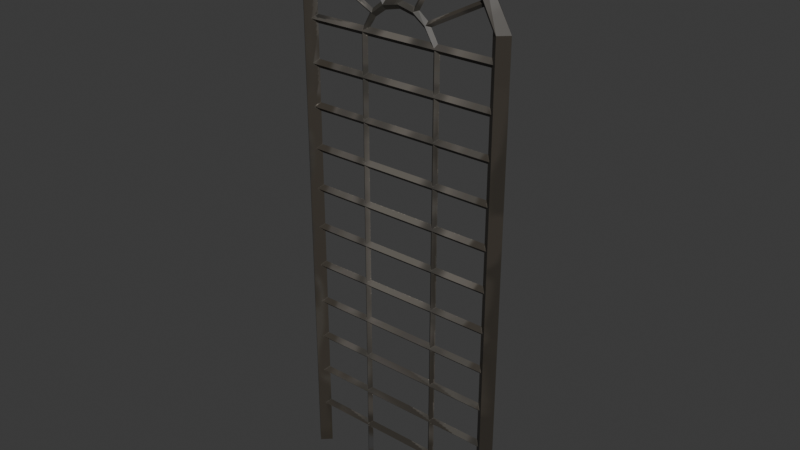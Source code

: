 # Source: arch_window.blend  (saved by Blender 4.5.88; exported with 4.5.12 LTS)
import bpy
from mathutils import Matrix  # noqa: F401  (used for matrix-valued properties, if any)

bpy.ops.wm.read_factory_settings(use_empty=True)
scene = bpy.context.scene
scene.name = 'Scene'

# ---- collections
col_collection = bpy.data.collections.new('Collection'); scene.collection.children.link(col_collection)

# ---- images (referenced by path relative to the original .blend; pixels are not part of the script)
import os
ASSET_DIR = os.environ.get("B2B_ASSET_DIR", "")  # directory of the original .blend (textures are referenced by path, not embedded)
HERE = os.path.dirname(os.path.abspath(__file__))  # packed textures are extracted next to this script under _unpacked/

def load_image(name, relpath, width, height, colorspace="sRGB"):
    """Load a texture the original file referenced (path relative to the .blend, or extracted next to this script)."""
    p = next((c for c in (os.path.join(HERE, relpath), os.path.join(ASSET_DIR, relpath)) if relpath and os.path.exists(c)), "")
    if p:
        img = bpy.data.images.load(p, check_existing=True)
        img.name = name
    else:  # same state as the original file: an image datablock whose file is absent (Cycles renders it pink)
        img = bpy.data.images.new(name, width, height)
        img.source = "FILE"
        img.filepath = "//" + (relpath or name)
    img.colorspace_settings.name = colorspace
    return img
img_arch_window_color = load_image('arch_window_color', '_unpacked/arch_window_color.bc19d45c.png', 1024, 1024, 'sRGB')

# ---- materials (node trees are filled in below, after node groups)
mat_archwindow = bpy.data.materials.new('ArchWindow')

# ---- material node trees
mat_archwindow.use_nodes = True; mat_archwindow.node_tree.nodes.clear()
_N = mat_archwindow.node_tree.nodes; _L = mat_archwindow.node_tree.links
n0 = _N.new('ShaderNodeBsdfPrincipled'); n0.name = 'Principled BSDF'; n0.location = (-200, 100)
n1 = _N.new('ShaderNodeOutputMaterial'); n1.name = 'Material Output'; n1.location = (200, 100)
n2 = _N.new('ShaderNodeTexImage'); n2.name = 'Image Texture'; n2.location = (-560, 80)
n2.image = img_arch_window_color
_L.new(n0.outputs[0], n1.inputs[0])
_L.new(n2.outputs[0], n0.inputs[0])
n1.is_active_output = True

# ---- world
world_world = bpy.data.worlds.new('World'); scene.world = world_world
world_world.use_nodes = True; world_world.node_tree.nodes.clear()
_N = world_world.node_tree.nodes; _L = world_world.node_tree.links
n0 = _N.new('ShaderNodeOutputWorld'); n0.name = 'World Output'; n0.location = (200, 100)
n1 = _N.new('ShaderNodeBackground'); n1.name = 'Background'; n1.location = (-200, 100)
n1.inputs[0].default_value = (0.05088, 0.05088, 0.05088, 1.0)
_L.new(n1.outputs[0], n0.inputs[0])
n0.is_active_output = True
world_world.color = (0.05088, 0.05088, 0.05088)
world_world.sun_shadow_jitter_overblur = 0.0

# ---- meshes
me_cube_077 = bpy.data.meshes.new('Cube.077')
me_cube_077.from_pydata([(0.8167, -0.06783, 1.585), (0.8167, -0.06783, -2.289), (0.8875, -6.023e-07, 1.585), (0.8875, 8.218e-07, -2.289), (0.8167, 0.06783, 1.585), (0.8167, 0.06783, -2.289), (0.7459, -6.186e-07, 1.585), (0.7459, 8.218e-07, -2.289), (-0.8167, -0.06783, 1.585), (-0.8167, -0.06783, -2.289), (-0.7459, -6.268e-07, 1.585), (-0.7459, 8.014e-07, -2.289), (-0.8167, 0.06783, 1.585), (-0.8167, 0.06783, -2.289), (-0.8875, -6.35e-07, 1.585), (-0.8875, 8.218e-07, -2.289), (0.5977, -0.06783, 2.007), (0.6495, -7.823e-07, 2.007), (0.5977, 0.06783, 2.007), (0.5458, -7.905e-07, 1.959), (-0.5977, -0.06783, 2.007), (-0.5458, -7.987e-07, 1.959), (-0.5977, 0.06783, 2.007), (-0.6495, -7.905e-07, 2.007), (0.3482, -0.03952, 2.193), (0.3784, -8.724e-07, 2.22), (0.3482, 0.03952, 2.193), (0.318, -8.724e-07, 2.122), (-0.3482, -0.03952, 2.193), (-0.318, -8.724e-07, 2.122), (-0.3482, 0.03952, 2.193), (-0.3784, -8.724e-07, 2.22), (-1.132e-06, -0.03952, 2.269), (-1.371e-06, -8.887e-07, 2.197), (-1.371e-06, 0.03952, 2.269), (-1.252e-06, -8.806e-07, 2.295), (0.3104, -0.02578, 1.383), (0.3104, -0.02578, -2.295), (0.3373, -2.258e-07, 1.383), (0.3373, 3.553e-07, -2.295), (0.3104, 0.02578, 1.383), (0.3104, 0.02578, -2.295), (0.2834, -2.176e-07, 1.383), (0.2834, 3.717e-07, -2.295), (-0.3104, -0.02578, 1.383), (-0.3104, -0.02578, -2.295), (-0.2834, -2.34e-07, 1.383), (-0.2834, 3.717e-07, -2.295), (-0.3104, 0.02578, 1.383), (-0.3104, 0.02578, -2.295), (-0.3373, -2.258e-07, 1.383), (-0.3373, 3.635e-07, -2.295), (0.2263, -0.02578, 1.523), (0.2468, -2.831e-07, 1.543), (0.2263, 0.02578, 1.523), (0.2074, -2.749e-07, 1.499), (-0.2276, -0.02578, 1.523), (-0.2074, -2.995e-07, 1.499), (-0.2276, 0.02578, 1.523), (-0.2468, -2.831e-07, 1.543), (0.1297, -0.02578, 1.593), (0.1438, -3.24e-07, 1.624), (0.1297, 0.02578, 1.593), (0.1208, -3.24e-07, 1.561), (-0.131, -0.02578, 1.595), (-0.1208, -3.158e-07, 1.561), (-0.131, 0.02578, 1.595), (-0.1438, -3.322e-07, 1.624), (0.0005119, -0.02578, 1.623), (-1.55e-06, -3.158e-07, 1.589), (0.0005119, 0.02578, 1.623), (-1.55e-06, -3.322e-07, 1.653), (-0.8046, 0.03304, 1.383), (0.8077, 0.03304, 1.383), (-0.8046, -1.849e-07, 1.35), (0.8077, -1.89e-07, 1.35), (-0.8046, -0.03304, 1.383), (0.8077, -0.03304, 1.383), (-0.8046, -1.931e-07, 1.416), (0.8077, -1.849e-07, 1.416), (-0.8046, 0.03304, 1.054), (0.8077, 0.03304, 1.054), (-0.8046, -8.666e-08, 1.021), (0.8077, -7.029e-08, 1.021), (-0.8046, -0.03304, 1.054), (0.8077, -0.03304, 1.054), (-0.8046, -8.666e-08, 1.087), (0.8077, -9.279e-08, 1.087), (-0.8046, 0.03304, 0.7247), (0.8077, 0.03304, 0.7247), (-0.8046, 2.793e-08, 0.6917), (0.8077, 3.816e-08, 0.6917), (-0.8046, -0.03304, 0.7247), (0.8077, -0.03304, 0.7247), (-0.8046, 2.383e-08, 0.7577), (0.8077, 3.407e-08, 0.7577), (-0.8046, 0.03304, 0.3956), (0.8077, 0.03304, 0.3956), (-0.8046, 1.548e-07, 0.3626), (0.8077, 1.446e-07, 0.3626), (-0.8046, -0.03304, 0.3956), (0.8077, -0.03304, 0.3956), (-0.8046, 1.343e-07, 0.4287), (0.8077, 1.379e-07, 0.4287), (-0.8046, 0.03304, 0.06658), (0.8077, 0.03304, 0.06658), (-0.8046, 2.469e-07, 0.03354), (0.8077, 2.469e-07, 0.03354), (-0.8046, -0.03304, 0.06658), (0.8077, -0.03304, 0.06658), (-0.8046, 2.469e-07, 0.09962), (0.8077, 2.402e-07, 0.09962), (-0.8046, 0.03304, -0.2625), (0.8077, 0.03304, -0.2625), (-0.8046, 3.451e-07, -0.2955), (0.8077, 3.737e-07, -0.2955), (-0.8046, -0.03304, -0.2625), (0.8077, -0.03304, -0.2625), (-0.8046, 3.553e-07, -0.2294), (0.8077, 3.676e-07, -0.2294), (-0.8046, 0.03304, -0.5915), (0.8077, 0.03304, -0.5915), (-0.8046, 4.718e-07, -0.6246), (0.8077, 4.863e-07, -0.6246), (-0.8046, -0.03304, -0.5915), (0.8077, -0.03304, -0.5915), (-0.8046, 4.884e-07, -0.5585), (0.8077, 4.842e-07, -0.5585), (-0.8046, 0.03304, -0.9206), (0.8077, 0.03304, -0.9206), (-0.8046, 5.742e-07, -0.9536), (0.8077, 5.886e-07, -0.9536), (-0.8046, -0.03304, -0.9206), (0.8077, -0.03304, -0.9206), (-0.8046, 5.742e-07, -0.8876), (0.8077, 5.927e-07, -0.8876), (-0.8046, 0.03304, -1.25), (0.8077, 0.03304, -1.25), (-0.8046, 7.236e-07, -1.283), (0.8077, 7.031e-07, -1.283), (-0.8046, -0.03304, -1.25), (0.8077, -0.03304, -1.25), (-0.8046, 7.011e-07, -1.217), (0.8077, 7.031e-07, -1.217), (-0.8046, 0.03304, -1.579), (0.8077, 0.03304, -1.579), (-0.8046, 8.014e-07, -1.612), (0.8077, 8.055e-07, -1.612), (-0.8046, -0.03304, -1.579), (0.8077, -0.03304, -1.579), (-0.8046, 7.932e-07, -1.546), (0.8077, 8.055e-07, -1.546), (-0.8046, 0.03304, -1.908), (0.8077, 0.03304, -1.908), (-0.8046, 9.364e-07, -1.941), (0.8077, 9.282e-07, -1.941), (-0.8046, -0.03304, -1.908), (0.8077, -0.03304, -1.908), (-0.8046, 9.446e-07, -1.875), (0.8077, 9.282e-07, -1.875), (-0.2277, 0.02209, 1.523), (-0.7211, 0.02209, 1.775), (-0.2378, -2.06e-07, 1.503), (-0.7312, -2.426e-07, 1.756), (-0.2277, -0.02209, 1.523), (-0.7211, -0.02209, 1.775), (-0.2176, -2.108e-07, 1.542), (-0.711, -2.392e-07, 1.795), (0.4165, -2.858e-07, 2.141), (0.1116, -2.193e-07, 1.606), (0.435, -0.02209, 2.129), (0.1308, -0.02209, 1.595), (0.4536, -2.912e-07, 2.117), (0.1501, -2.168e-07, 1.584), (0.435, 0.02209, 2.129), (0.1308, 0.02209, 1.595), (0.0007533, 0.02209, 1.623), (-0.0002803, 0.02209, 2.268), (0.02284, -2.22e-07, 1.623), (0.02181, -3.115e-07, 2.268), (0.0007533, -0.02209, 1.623), (-0.0002803, -0.02209, 2.268), (-0.02134, -2.216e-07, 1.623), (-0.02237, -3.028e-07, 2.268), (0.711, -2.392e-07, 1.795), (0.2176, -2.108e-07, 1.542), (0.7211, -0.02209, 1.775), (0.2277, -0.02209, 1.523), (0.7312, -2.426e-07, 1.756), (0.2378, -2.06e-07, 1.503), (0.7211, 0.02209, 1.775), (0.2277, 0.02209, 1.523), (-0.1308, 0.02209, 1.595), (-0.435, 0.02209, 2.129), (-0.1501, -2.168e-07, 1.584), (-0.4536, -2.912e-07, 2.117), (-0.1308, -0.02209, 1.595), (-0.435, -0.02209, 2.129), (-0.1116, -2.193e-07, 1.606), (-0.4165, -2.858e-07, 2.141)], [], [(0, 1, 3, 2), (2, 3, 5, 4), (3, 1, 7, 5), (4, 5, 7, 6), (6, 7, 1, 0), (10, 12, 22, 21), (14, 12, 13, 15), (4, 6, 19, 18), (19, 16, 24, 27), (21, 22, 30, 29), (8, 10, 21, 20), (6, 0, 16, 19), (12, 14, 23, 22), (2, 4, 18, 17), (14, 8, 20, 23), (0, 2, 17, 16), (33, 34, 26, 27), (32, 33, 27, 24), (17, 18, 26, 25), (22, 23, 31, 30), (20, 21, 29, 28), (18, 19, 27, 26), (16, 17, 25, 24), (23, 20, 28, 31), (34, 35, 25, 26), (35, 32, 24, 25), (31, 28, 32, 35), (30, 31, 35, 34), (28, 29, 33, 32), (29, 30, 34, 33), (36, 37, 39, 38), (38, 39, 41, 40), (40, 41, 43, 42), (42, 43, 37, 36), (46, 48, 58, 57), (44, 45, 47, 46), (46, 47, 49, 48), (48, 49, 51, 50), (50, 51, 45, 44), (40, 42, 55, 54), (55, 52, 60, 63), (57, 58, 66, 65), (44, 46, 57, 56), (42, 36, 52, 55), (48, 50, 59, 58), (38, 40, 54, 53), (50, 44, 56, 59), (36, 38, 53, 52), (69, 70, 62, 63), (68, 69, 63, 60), (53, 54, 62, 61), (58, 59, 67, 66), (56, 57, 65, 64), (54, 55, 63, 62), (52, 53, 61, 60), (59, 56, 64, 67), (70, 71, 61, 62), (71, 68, 60, 61), (67, 64, 68, 71), (66, 67, 71, 70), (64, 65, 69, 68), (65, 66, 70, 69), (72, 73, 75, 74), (74, 75, 77, 76), (76, 77, 79, 78), (78, 79, 73, 72), (80, 81, 83, 82), (82, 83, 85, 84), (84, 85, 87, 86), (86, 87, 81, 80), (88, 89, 91, 90), (90, 91, 93, 92), (92, 93, 95, 94), (94, 95, 89, 88), (96, 97, 99, 98), (98, 99, 101, 100), (100, 101, 103, 102), (102, 103, 97, 96), (104, 105, 107, 106), (106, 107, 109, 108), (108, 109, 111, 110), (110, 111, 105, 104), (112, 113, 115, 114), (114, 115, 117, 116), (116, 117, 119, 118), (118, 119, 113, 112), (120, 121, 123, 122), (122, 123, 125, 124), (124, 125, 127, 126), (126, 127, 121, 120), (128, 129, 131, 130), (130, 131, 133, 132), (132, 133, 135, 134), (134, 135, 129, 128), (136, 137, 139, 138), (138, 139, 141, 140), (140, 141, 143, 142), (142, 143, 137, 136), (144, 145, 147, 146), (146, 147, 149, 148), (148, 149, 151, 150), (150, 151, 145, 144), (152, 153, 155, 154), (154, 155, 157, 156), (156, 157, 159, 158), (158, 159, 153, 152), (12, 10, 11, 13), (10, 8, 9, 11), (8, 14, 15, 9), (160, 162, 163, 161), (162, 164, 165, 163), (164, 166, 167, 165), (166, 160, 161, 167), (169, 168, 174, 175), (173, 172, 170, 171), (175, 174, 172, 173), (171, 170, 168, 169), (176, 177, 179, 178), (178, 179, 181, 180), (180, 181, 183, 182), (182, 183, 177, 176), (185, 184, 190, 191), (189, 188, 186, 187), (191, 190, 188, 189), (187, 186, 184, 185), (192, 194, 195, 193), (194, 196, 197, 195), (196, 198, 199, 197), (198, 192, 193, 199)])
_uv = me_cube_077.uv_layers.new(name='UVMap')
_uv.uv.foreach_set('vector', [0.4704, 0.08962, 0.5085, 0.6045, 0.4955, 0.6055, 0.4573, 0.0906, 0.1102, 0.138, 0.01708, 0.6257, 0.00422, 0.6235, 0.09736, 0.1357, 0.1147, 0.8104, 0.1307, 0.8111, 0.1307, 0.8272, 0.1147, 0.8265, 0.4489, 0.1113, 0.358, 0.6194, 0.3451, 0.6172, 0.436, 0.109, 0.6495, 0.07405, 0.6879, 0.5689, 0.6749, 0.5701, 0.6365, 0.07524, 0.5895, 0.07417, 0.5765, 0.07537, 0.5948, 0.02493, 0.6063, 0.02958, 0.5169, 0.09056, 0.53, 0.08958, 0.5681, 0.6044, 0.555, 0.6054, 0.4489, 0.1113, 0.436, 0.109, 0.4253, 0.05572, 0.4375, 0.05128, 0.6662, 0.02953, 0.6547, 0.02486, 0.6808, 0.00422, 0.6879, 0.01247, 0.6063, 0.02958, 0.5948, 0.02493, 0.6209, 0.00422, 0.628, 0.01247, 0.3367, 0.1113, 0.3238, 0.109, 0.3131, 0.05571, 0.3253, 0.05128, 0.6495, 0.07405, 0.6365, 0.07524, 0.6547, 0.02486, 0.6662, 0.02953, 0.53, 0.08958, 0.5169, 0.09056, 0.5364, 0.03348, 0.5476, 0.03258, 0.1102, 0.138, 0.09736, 0.1357, 0.08677, 0.07324, 0.09783, 0.07469, 0.2244, 0.1381, 0.2115, 0.1358, 0.2009, 0.07331, 0.212, 0.07477, 0.4704, 0.08962, 0.4573, 0.0906, 0.4769, 0.03351, 0.488, 0.0326, 0.3778, 0.01312, 0.383, 0.00422, 0.4151, 0.02135, 0.407, 0.02962, 0.2707, 0.00422, 0.2656, 0.01312, 0.2328, 0.01636, 0.235, 0.006834, 0.09783, 0.07469, 0.08677, 0.07324, 0.07018, 0.0389, 0.07726, 0.03644, 0.5476, 0.03258, 0.5364, 0.03348, 0.5613, 0.00422, 0.5681, 0.007183, 0.3253, 0.05128, 0.3131, 0.05571, 0.2948, 0.02962, 0.3029, 0.02135, 0.4375, 0.05128, 0.4253, 0.05572, 0.407, 0.02962, 0.4151, 0.02135, 0.488, 0.0326, 0.4769, 0.03351, 0.5017, 0.00422, 0.5085, 0.007183, 0.212, 0.07477, 0.2009, 0.07331, 0.1844, 0.03896, 0.1915, 0.0365, 0.03901, 0.0146, 0.04323, 0.01086, 0.07726, 0.03644, 0.07018, 0.0389, 0.1576, 0.01089, 0.1533, 0.01463, 0.1187, 0.009253, 0.12, 0.00422, 0.1915, 0.0365, 0.1844, 0.03896, 0.1533, 0.01463, 0.1576, 0.01089, 0.00422, 0.00925, 0.005579, 0.00422, 0.04323, 0.01086, 0.03901, 0.0146, 0.3029, 0.02135, 0.2948, 0.02962, 0.2656, 0.01312, 0.2707, 0.00422, 0.3451, 0.01636, 0.3474, 0.006833, 0.383, 0.00422, 0.3778, 0.01312, 0.8902, 0.03618, 0.9072, 0.526, 0.9022, 0.5262, 0.8852, 0.03636, 0.7425, 0.05078, 0.7013, 0.5203, 0.6964, 0.52, 0.7375, 0.05041, 0.8768, 0.03895, 0.8502, 0.5283, 0.8452, 0.5281, 0.8718, 0.03869, 0.98, 0.02716, 0.9958, 0.4981, 0.9908, 0.4983, 0.9751, 0.02739, 0.9509, 0.02746, 0.9459, 0.02769, 0.9537, 0.01147, 0.9581, 0.01415, 0.8368, 0.03894, 0.8102, 0.5283, 0.8052, 0.5281, 0.8318, 0.03868, 0.9509, 0.02746, 0.9666, 0.4986, 0.9617, 0.4988, 0.9459, 0.02769, 0.9206, 0.03616, 0.9375, 0.526, 0.9325, 0.5261, 0.9156, 0.03634, 0.7968, 0.05083, 0.7558, 0.5203, 0.7509, 0.5199, 0.7918, 0.05046, 0.8768, 0.03895, 0.8718, 0.03869, 0.8651, 0.02256, 0.8695, 0.01958, 0.9873, 0.01387, 0.983, 0.01122, 0.9925, 0.00422, 0.9958, 0.00776, 0.9581, 0.01415, 0.9537, 0.01147, 0.9632, 0.00422, 0.9666, 0.008018, 0.8368, 0.03894, 0.8318, 0.03868, 0.8251, 0.02256, 0.8296, 0.01959, 0.98, 0.02716, 0.9751, 0.02739, 0.983, 0.01122, 0.9873, 0.01387, 0.9206, 0.03616, 0.9156, 0.03634, 0.9239, 0.01496, 0.9282, 0.01752, 0.7425, 0.05078, 0.7375, 0.05041, 0.7308, 0.02979, 0.7353, 0.02732, 0.7968, 0.05083, 0.7918, 0.05046, 0.7852, 0.02987, 0.7896, 0.02736, 0.8902, 0.03618, 0.8852, 0.03636, 0.8935, 0.01497, 0.8979, 0.01753, 0.8452, 0.008706, 0.8478, 0.00422, 0.8604, 0.009367, 0.857, 0.01357, 0.1297, 0.7588, 0.1339, 0.7587, 0.1339, 0.7785, 0.1297, 0.78, 0.7353, 0.02732, 0.7308, 0.02979, 0.7221, 0.01764, 0.7261, 0.01365, 0.9282, 0.01752, 0.9239, 0.01496, 0.9338, 0.00422, 0.9375, 0.007903, 0.8296, 0.01959, 0.8251, 0.02256, 0.817, 0.01358, 0.8205, 0.009143, 0.8695, 0.01958, 0.8651, 0.02256, 0.857, 0.01357, 0.8604, 0.009367, 0.8979, 0.01753, 0.8935, 0.01497, 0.9034, 0.00422, 0.9072, 0.008141, 0.7896, 0.02736, 0.7852, 0.02987, 0.7765, 0.01748, 0.7804, 0.01368, 0.7097, 0.009552, 0.7122, 0.005281, 0.7261, 0.01365, 0.7221, 0.01764, 0.7666, 0.0053, 0.7639, 0.009537, 0.7509, 0.009132, 0.7522, 0.00422, 0.7804, 0.01368, 0.7765, 0.01748, 0.7639, 0.009537, 0.7666, 0.0053, 0.6964, 0.008859, 0.6978, 0.00422, 0.7122, 0.005281, 0.7097, 0.009552, 0.8205, 0.009143, 0.817, 0.01358, 0.8052, 0.008714, 0.8077, 0.00422, 0.1297, 0.7285, 0.1339, 0.7268, 0.1339, 0.7484, 0.1297, 0.7483, 0.8606, 0.8615, 0.8606, 0.5974, 0.866, 0.5974, 0.866, 0.8615, 0.866, 0.8615, 0.866, 0.5974, 0.8714, 0.5974, 0.8714, 0.8615, 0.4813, 0.9243, 0.4813, 0.7191, 0.4883, 0.7211, 0.4883, 0.9263, 0.6472, 0.7039, 0.6472, 0.9095, 0.6402, 0.9075, 0.6402, 0.7019, 0.8818, 0.8615, 0.8818, 0.5974, 0.8872, 0.5974, 0.8872, 0.8615, 0.8872, 0.8615, 0.8872, 0.5974, 0.8926, 0.5974, 0.8926, 0.8615, 0.3607, 0.9243, 0.3607, 0.7191, 0.3677, 0.7211, 0.3677, 0.9262, 0.6992, 0.7039, 0.6992, 0.9095, 0.6923, 0.9075, 0.6923, 0.7019, 0.903, 0.8615, 0.903, 0.5974, 0.9084, 0.5974, 0.9084, 0.8615, 0.9084, 0.8615, 0.9084, 0.5974, 0.9138, 0.5974, 0.9138, 0.8615, 0.4639, 0.9243, 0.4639, 0.7191, 0.4709, 0.7211, 0.4709, 0.9263, 0.5913, 0.7039, 0.5913, 0.9095, 0.5843, 0.9076, 0.5843, 0.7019, 0.9242, 0.8615, 0.9242, 0.5974, 0.9296, 0.5974, 0.9296, 0.8615, 0.9296, 0.8615, 0.9296, 0.5974, 0.935, 0.5974, 0.935, 0.8615, 0.3433, 0.9243, 0.3433, 0.7191, 0.3503, 0.7211, 0.3503, 0.9262, 0.626, 0.7039, 0.626, 0.9095, 0.619, 0.9076, 0.619, 0.7019, 0.8294, 0.9226, 0.8294, 0.6585, 0.8348, 0.6585, 0.8348, 0.9226, 0.8348, 0.9226, 0.8348, 0.6585, 0.8402, 0.6585, 0.8402, 0.9226, 0.516, 0.9243, 0.516, 0.7191, 0.523, 0.7211, 0.523, 0.9263, 0.3156, 0.7211, 0.3156, 0.9267, 0.3086, 0.9247, 0.3086, 0.7191, 0.7134, 0.923, 0.7134, 0.6589, 0.7188, 0.6589, 0.7188, 0.923, 0.7188, 0.923, 0.7188, 0.6589, 0.7242, 0.6589, 0.7242, 0.923, 0.3954, 0.9243, 0.3954, 0.7191, 0.4024, 0.7211, 0.4024, 0.9262, 0.6645, 0.7039, 0.6645, 0.9095, 0.6576, 0.9075, 0.6576, 0.7019, 0.9454, 0.8615, 0.9454, 0.5974, 0.9508, 0.5974, 0.9508, 0.8615, 0.9508, 0.8615, 0.9508, 0.5974, 0.9562, 0.5974, 0.9562, 0.8615, 0.4466, 0.9243, 0.4466, 0.7191, 0.4536, 0.7211, 0.4536, 0.9263, 0.6087, 0.7039, 0.6087, 0.9095, 0.6017, 0.9076, 0.6017, 0.7019, 0.7345, 0.923, 0.7345, 0.6589, 0.74, 0.6589, 0.74, 0.923, 0.74, 0.923, 0.74, 0.6589, 0.7454, 0.6589, 0.7454, 0.923, 0.4986, 0.9243, 0.4986, 0.7191, 0.5056, 0.7211, 0.5056, 0.9263, 0.574, 0.7039, 0.574, 0.9095, 0.567, 0.9076, 0.567, 0.7019, 0.9774, 0.5974, 0.9774, 0.8615, 0.972, 0.8615, 0.972, 0.5974, 0.972, 0.5974, 0.972, 0.8615, 0.9665, 0.8615, 0.9665, 0.5974, 0.4292, 0.9243, 0.4292, 0.7191, 0.4362, 0.7211, 0.4362, 0.9263, 0.6819, 0.7039, 0.6819, 0.9095, 0.6749, 0.9075, 0.6749, 0.7019, 0.8082, 0.9226, 0.8082, 0.6585, 0.8136, 0.6585, 0.8136, 0.9226, 0.8136, 0.9226, 0.8136, 0.6585, 0.819, 0.6585, 0.819, 0.9226, 0.378, 0.9243, 0.378, 0.7191, 0.385, 0.7211, 0.385, 0.9262, 0.2983, 0.7211, 0.2983, 0.9267, 0.2913, 0.9247, 0.2913, 0.7191, 0.7979, 0.6585, 0.7979, 0.9226, 0.7924, 0.9226, 0.7924, 0.6585, 0.7924, 0.6585, 0.7924, 0.9226, 0.787, 0.9226, 0.787, 0.6585, 0.326, 0.9243, 0.326, 0.7191, 0.333, 0.7211, 0.333, 0.9262, 0.7627, 0.6609, 0.7627, 0.8665, 0.7557, 0.8645, 0.7557, 0.6589, 0.5765, 0.07537, 0.5895, 0.07417, 0.628, 0.5692, 0.615, 0.5704, 0.3238, 0.109, 0.3367, 0.1113, 0.2457, 0.6194, 0.2328, 0.6171, 0.2115, 0.1358, 0.2244, 0.1381, 0.1315, 0.6257, 0.1187, 0.6234, 0.0893, 0.8021, 0.08451, 0.8011, 0.08451, 0.7268, 0.0893, 0.7279, 0.06016, 0.8076, 0.05655, 0.8093, 0.05655, 0.7285, 0.06016, 0.7268, 0.1043, 0.7988, 0.09967, 0.8002, 0.09967, 0.7282, 0.1043, 0.7268, 0.0156, 0.809, 0.01055, 0.8087, 0.01055, 0.7268, 0.0156, 0.7272, 0.2439, 0.8209, 0.2439, 0.7269, 0.2489, 0.7268, 0.2489, 0.8206, 0.213, 0.8228, 0.213, 0.7268, 0.2181, 0.7268, 0.2181, 0.823, 0.2593, 0.8114, 0.2593, 0.7274, 0.2642, 0.7268, 0.2642, 0.8107, 0.1666, 0.8274, 0.1666, 0.727, 0.1717, 0.7268, 0.1717, 0.8275, 0.5488, 0.8208, 0.5488, 0.7192, 0.5539, 0.7191, 0.5539, 0.8207, 0.4127, 0.8247, 0.4127, 0.7191, 0.4178, 0.7191, 0.4178, 0.8247, 0.1511, 0.8284, 0.1511, 0.7269, 0.1562, 0.7268, 0.1562, 0.8283, 0.5333, 0.8247, 0.5333, 0.7191, 0.5385, 0.7191, 0.5385, 0.8247, 0.1147, 0.8001, 0.1147, 0.7282, 0.1193, 0.7268, 0.1193, 0.7987, 0.04139, 0.8011, 0.04139, 0.7268, 0.04618, 0.7279, 0.04618, 0.8022, 0.07053, 0.8093, 0.07053, 0.7285, 0.07415, 0.7268, 0.07415, 0.8076, 0.02597, 0.8086, 0.02597, 0.7268, 0.03103, 0.7272, 0.03103, 0.809, 0.2026, 0.823, 0.1975, 0.8228, 0.1975, 0.7268, 0.2026, 0.7268, 0.2795, 0.8105, 0.2746, 0.8113, 0.2746, 0.7274, 0.2795, 0.7268, 0.2335, 0.8207, 0.2284, 0.8209, 0.2284, 0.7269, 0.2335, 0.7268, 0.1872, 0.8275, 0.182, 0.8274, 0.182, 0.727, 0.1872, 0.7268])
me_cube_077.materials.append(mat_archwindow)
me_cube_077.update()

# ---- objects
ob_archwindow = bpy.data.objects.new('ArchWindow', me_cube_077)

# ---- transforms, parenting, visibility, modifiers, constraints
ob_archwindow.location = (0.0, 0.0, 0.0)

# ---- collection membership
col_collection.objects.link(ob_archwindow)

# ---- scene / render settings (as saved in the file)
scene.frame_start = 1; scene.frame_end = 250; scene.frame_set(1)
scene.render.engine = 'BLENDER_EEVEE_NEXT'
bpy.context.view_layer.update()

# ---- added for rendering (the .blend has no active camera and no usable light): camera, sun
cam_auto = bpy.data.cameras.new('AutoCamera')
cam_auto.lens = 50.0
cam_auto.sensor_width = 36.0
cam_auto.clip_end = 1000.0
ob_auto_camera = bpy.data.objects.new('AutoCamera', cam_auto)
scene.collection.objects.link(ob_auto_camera)
ob_auto_camera.location = (4.5546, -5.46552, 3.64368)
ob_auto_camera.rotation_euler = (1.09748, -7.21219e-08, 0.694738)
scene.camera = ob_auto_camera
light_auto_sun = bpy.data.lights.new('AutoSun', 'SUN')
light_auto_sun.energy = 3.0
light_auto_sun.angle = 0.0523599
ob_auto_sun = bpy.data.objects.new('AutoSun', light_auto_sun)
scene.collection.objects.link(ob_auto_sun)
ob_auto_sun.rotation_euler = (0.872665, 0.174533, 0.523599)
bpy.context.view_layer.update()

